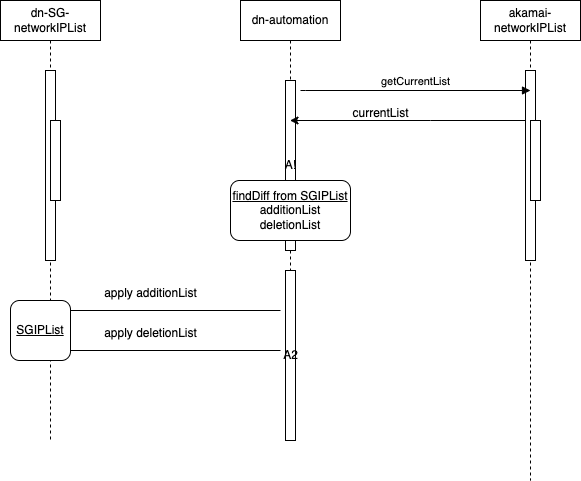

The diagram above was exported from draw.io. Its source (the exported page's mxGraphModel, read from the mxfile embedded in the PNG):
<mxGraphModel dx="1050" dy="555" grid="1" gridSize="10" guides="1" tooltips="1" connect="1" arrows="1" fold="1" page="1" pageScale="1" pageWidth="850" pageHeight="1100" math="0" shadow="0">
  <root>
    <mxCell id="0" />
    <mxCell id="1" parent="0" />
    <mxCell id="aM9ryv3xv72pqoxQDRHE-1" value="dn-SG-networkIPList" style="shape=umlLifeline;perimeter=lifelinePerimeter;whiteSpace=wrap;html=1;container=0;dropTarget=0;collapsible=0;recursiveResize=0;outlineConnect=0;portConstraint=eastwest;newEdgeStyle={&quot;edgeStyle&quot;:&quot;elbowEdgeStyle&quot;,&quot;elbow&quot;:&quot;vertical&quot;,&quot;curved&quot;:0,&quot;rounded&quot;:0};" parent="1" vertex="1">
      <mxGeometry x="120" y="40" width="100" height="440" as="geometry" />
    </mxCell>
    <mxCell id="aM9ryv3xv72pqoxQDRHE-2" value="" style="html=1;points=[];perimeter=orthogonalPerimeter;outlineConnect=0;targetShapes=umlLifeline;portConstraint=eastwest;newEdgeStyle={&quot;edgeStyle&quot;:&quot;elbowEdgeStyle&quot;,&quot;elbow&quot;:&quot;vertical&quot;,&quot;curved&quot;:0,&quot;rounded&quot;:0};" parent="aM9ryv3xv72pqoxQDRHE-1" vertex="1">
      <mxGeometry x="45" y="70" width="10" height="190" as="geometry" />
    </mxCell>
    <mxCell id="aM9ryv3xv72pqoxQDRHE-4" value="" style="html=1;points=[];perimeter=orthogonalPerimeter;outlineConnect=0;targetShapes=umlLifeline;portConstraint=eastwest;newEdgeStyle={&quot;edgeStyle&quot;:&quot;elbowEdgeStyle&quot;,&quot;elbow&quot;:&quot;vertical&quot;,&quot;curved&quot;:0,&quot;rounded&quot;:0};" parent="aM9ryv3xv72pqoxQDRHE-1" vertex="1">
      <mxGeometry x="50" y="120" width="10" height="80" as="geometry" />
    </mxCell>
    <mxCell id="aM9ryv3xv72pqoxQDRHE-5" value="dn-automation" style="shape=umlLifeline;perimeter=lifelinePerimeter;whiteSpace=wrap;html=1;container=0;dropTarget=0;collapsible=0;recursiveResize=0;outlineConnect=0;portConstraint=eastwest;newEdgeStyle={&quot;edgeStyle&quot;:&quot;elbowEdgeStyle&quot;,&quot;elbow&quot;:&quot;vertical&quot;,&quot;curved&quot;:0,&quot;rounded&quot;:0};" parent="1" vertex="1">
      <mxGeometry x="360" y="40" width="100" height="300" as="geometry" />
    </mxCell>
    <mxCell id="aM9ryv3xv72pqoxQDRHE-6" value="A!" style="html=1;points=[];perimeter=orthogonalPerimeter;outlineConnect=0;targetShapes=umlLifeline;portConstraint=eastwest;newEdgeStyle={&quot;edgeStyle&quot;:&quot;elbowEdgeStyle&quot;,&quot;elbow&quot;:&quot;vertical&quot;,&quot;curved&quot;:0,&quot;rounded&quot;:0};" parent="aM9ryv3xv72pqoxQDRHE-5" vertex="1">
      <mxGeometry x="45" y="80" width="10" height="170" as="geometry" />
    </mxCell>
    <mxCell id="ieFJYDUOtbQtJVKfnM7J-1" value="akamai-networkIPList" style="shape=umlLifeline;perimeter=lifelinePerimeter;whiteSpace=wrap;html=1;container=0;dropTarget=0;collapsible=0;recursiveResize=0;outlineConnect=0;portConstraint=eastwest;newEdgeStyle={&quot;edgeStyle&quot;:&quot;elbowEdgeStyle&quot;,&quot;elbow&quot;:&quot;vertical&quot;,&quot;curved&quot;:0,&quot;rounded&quot;:0};" parent="1" vertex="1">
      <mxGeometry x="600" y="40" width="100" height="480" as="geometry" />
    </mxCell>
    <mxCell id="ieFJYDUOtbQtJVKfnM7J-2" value="" style="html=1;points=[];perimeter=orthogonalPerimeter;outlineConnect=0;targetShapes=umlLifeline;portConstraint=eastwest;newEdgeStyle={&quot;edgeStyle&quot;:&quot;elbowEdgeStyle&quot;,&quot;elbow&quot;:&quot;vertical&quot;,&quot;curved&quot;:0,&quot;rounded&quot;:0};" parent="ieFJYDUOtbQtJVKfnM7J-1" vertex="1">
      <mxGeometry x="45" y="70" width="10" height="190" as="geometry" />
    </mxCell>
    <mxCell id="ieFJYDUOtbQtJVKfnM7J-3" value="" style="html=1;points=[];perimeter=orthogonalPerimeter;outlineConnect=0;targetShapes=umlLifeline;portConstraint=eastwest;newEdgeStyle={&quot;edgeStyle&quot;:&quot;elbowEdgeStyle&quot;,&quot;elbow&quot;:&quot;vertical&quot;,&quot;curved&quot;:0,&quot;rounded&quot;:0};" parent="ieFJYDUOtbQtJVKfnM7J-1" vertex="1">
      <mxGeometry x="50" y="120" width="10" height="80" as="geometry" />
    </mxCell>
    <mxCell id="ieFJYDUOtbQtJVKfnM7J-4" value="getCurrentList" style="html=1;verticalAlign=bottom;endArrow=block;edgeStyle=elbowEdgeStyle;elbow=vertical;curved=0;rounded=0;" parent="1" edge="1">
      <mxGeometry relative="1" as="geometry">
        <mxPoint x="420" y="130" as="sourcePoint" />
        <Array as="points">
          <mxPoint x="425" y="130" />
        </Array>
        <mxPoint x="650" y="130" as="targetPoint" />
      </mxGeometry>
    </mxCell>
    <mxCell id="ieFJYDUOtbQtJVKfnM7J-5" value="" style="endArrow=classic;html=1;rounded=0;" parent="1" source="ieFJYDUOtbQtJVKfnM7J-2" target="aM9ryv3xv72pqoxQDRHE-5" edge="1">
      <mxGeometry width="50" height="50" relative="1" as="geometry">
        <mxPoint x="400" y="310" as="sourcePoint" />
        <mxPoint x="450" y="260" as="targetPoint" />
        <Array as="points">
          <mxPoint x="550" y="160" />
        </Array>
      </mxGeometry>
    </mxCell>
    <mxCell id="ieFJYDUOtbQtJVKfnM7J-6" value="currentList" style="text;html=1;align=center;verticalAlign=middle;resizable=0;points=[];autosize=1;strokeColor=none;fillColor=none;" parent="1" vertex="1">
      <mxGeometry x="460" y="138" width="80" height="30" as="geometry" />
    </mxCell>
    <mxCell id="ieFJYDUOtbQtJVKfnM7J-7" value="&lt;u&gt;findDiff from SGIPList&lt;/u&gt;&lt;br&gt;additionList&lt;br&gt;deletionList" style="rounded=1;whiteSpace=wrap;html=1;" parent="1" vertex="1">
      <mxGeometry x="350" y="220" width="120" height="60" as="geometry" />
    </mxCell>
    <mxCell id="ieFJYDUOtbQtJVKfnM7J-8" value="A2" style="html=1;points=[];perimeter=orthogonalPerimeter;outlineConnect=0;targetShapes=umlLifeline;portConstraint=eastwest;newEdgeStyle={&quot;edgeStyle&quot;:&quot;elbowEdgeStyle&quot;,&quot;elbow&quot;:&quot;vertical&quot;,&quot;curved&quot;:0,&quot;rounded&quot;:0};" parent="1" vertex="1">
      <mxGeometry x="405" y="310" width="10" height="170" as="geometry" />
    </mxCell>
    <mxCell id="ieFJYDUOtbQtJVKfnM7J-9" value="" style="endArrow=classic;html=1;rounded=0;" parent="1" edge="1">
      <mxGeometry width="50" height="50" relative="1" as="geometry">
        <mxPoint x="400" y="350" as="sourcePoint" />
        <mxPoint x="180" y="350" as="targetPoint" />
      </mxGeometry>
    </mxCell>
    <mxCell id="ieFJYDUOtbQtJVKfnM7J-10" value="apply additionList" style="text;html=1;align=center;verticalAlign=middle;resizable=0;points=[];autosize=1;strokeColor=none;fillColor=none;" parent="1" vertex="1">
      <mxGeometry x="210" y="318" width="120" height="30" as="geometry" />
    </mxCell>
    <mxCell id="ieFJYDUOtbQtJVKfnM7J-11" value="" style="endArrow=classic;html=1;rounded=0;" parent="1" edge="1">
      <mxGeometry width="50" height="50" relative="1" as="geometry">
        <mxPoint x="400" y="390" as="sourcePoint" />
        <mxPoint x="180" y="390" as="targetPoint" />
      </mxGeometry>
    </mxCell>
    <mxCell id="ieFJYDUOtbQtJVKfnM7J-12" value="apply deletionList" style="text;html=1;align=center;verticalAlign=middle;resizable=0;points=[];autosize=1;strokeColor=none;fillColor=none;" parent="1" vertex="1">
      <mxGeometry x="210" y="358" width="120" height="30" as="geometry" />
    </mxCell>
    <mxCell id="ieFJYDUOtbQtJVKfnM7J-16" value="&lt;u style=&quot;border-color: var(--border-color);&quot;&gt;SGIPList&lt;/u&gt;" style="rounded=1;whiteSpace=wrap;html=1;" parent="1" vertex="1">
      <mxGeometry x="130" y="340" width="60" height="60" as="geometry" />
    </mxCell>
  </root>
</mxGraphModel>